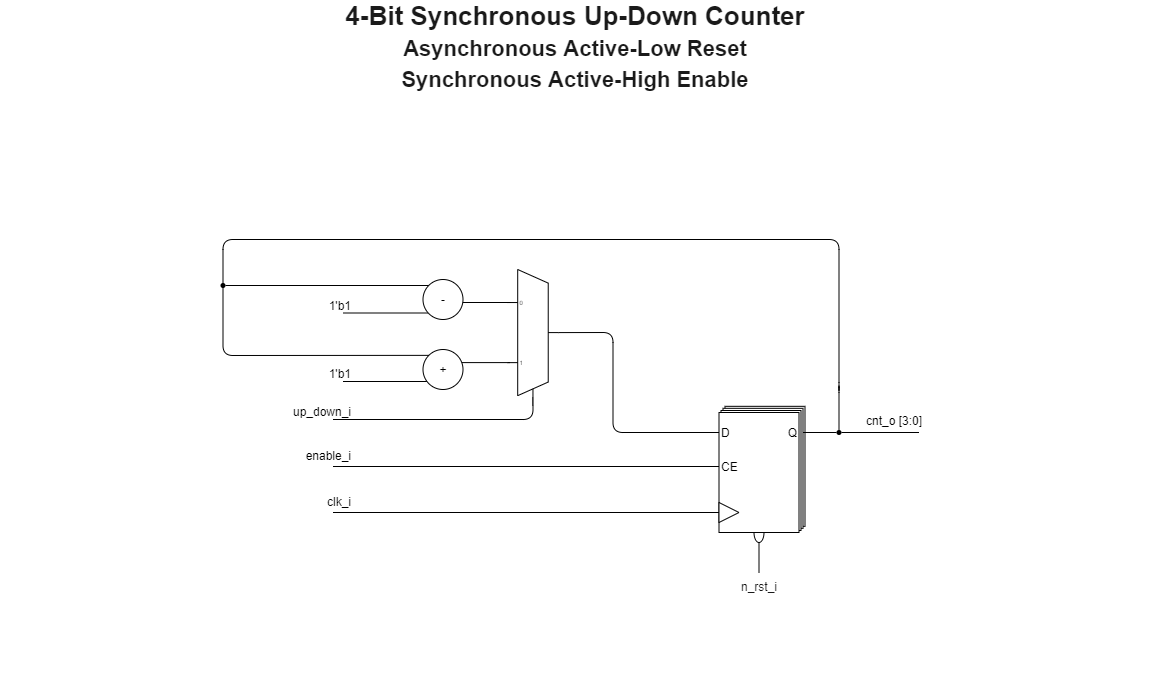

The diagram above was exported from draw.io. Its source (the exported page's mxGraphModel, read from the mxfile embedded in the PNG):
<mxGraphModel dx="538" dy="987" grid="1" gridSize="10" guides="1" tooltips="1" connect="1" arrows="1" fold="1" page="1" pageScale="1" pageWidth="1169" pageHeight="827" math="0" shadow="0">
  <root>
    <mxCell id="0" />
    <mxCell id="1" parent="0" />
    <mxCell id="wwqjcPKfl3u4DiThWAuu-55" value="" style="endArrow=none;html=1;strokeWidth=1;fontSize=12;" edge="1" parent="1">
      <mxGeometry x="1659.5" y="424.03000000000003" width="50" height="50" as="geometry">
        <mxPoint x="1511.5" y="484" as="sourcePoint" />
        <mxPoint x="1899.5" y="484" as="targetPoint" />
      </mxGeometry>
    </mxCell>
    <mxCell id="wwqjcPKfl3u4DiThWAuu-51" value="" style="endArrow=none;html=1;strokeWidth=1;fontSize=12;exitX=0.985;exitY=0.332;exitDx=0;exitDy=0;exitPerimeter=0;" edge="1" parent="1">
      <mxGeometry x="1449.1" y="260.42" width="50" height="50" as="geometry">
        <mxPoint x="1639.5" y="320" as="sourcePoint" />
        <mxPoint x="1689.1" y="320" as="targetPoint" />
      </mxGeometry>
    </mxCell>
    <mxCell id="wwqjcPKfl3u4DiThWAuu-50" value="" style="endArrow=none;html=1;strokeWidth=1;fontSize=12;exitX=0.985;exitY=0.332;exitDx=0;exitDy=0;exitPerimeter=0;" edge="1" parent="1">
      <mxGeometry x="1448.5" y="320.33000000000004" width="50" height="50" as="geometry">
        <mxPoint x="1638.9" y="380.1" as="sourcePoint" />
        <mxPoint x="1688.5" y="380.1" as="targetPoint" />
      </mxGeometry>
    </mxCell>
    <mxCell id="wwqjcPKfl3u4DiThWAuu-36" value="" style="endArrow=none;html=1;strokeWidth=1;fontSize=12;" edge="1" parent="1" source="wwqjcPKfl3u4DiThWAuu-37">
      <mxGeometry x="1367.5" y="243" width="50" height="50" as="geometry">
        <mxPoint x="1405.5" y="303" as="sourcePoint" />
        <mxPoint x="1607.5" y="303" as="targetPoint" />
      </mxGeometry>
    </mxCell>
    <mxCell id="wwqjcPKfl3u4DiThWAuu-34" value="" style="endArrow=none;html=1;strokeWidth=1;fontSize=12;" edge="1" parent="1">
      <mxGeometry x="1366.5" y="270.5" width="50" height="50" as="geometry">
        <mxPoint x="1521.5" y="330.5" as="sourcePoint" />
        <mxPoint x="1606.5" y="330.5" as="targetPoint" />
      </mxGeometry>
    </mxCell>
    <mxCell id="wwqjcPKfl3u4DiThWAuu-35" value="1'b1" style="text;whiteSpace=wrap;html=1;fontSize=12;verticalAlign=middle;align=right;" vertex="1" parent="1">
      <mxGeometry x="1491.5" y="317" width="40" height="12.5" as="geometry" />
    </mxCell>
    <mxCell id="wwqjcPKfl3u4DiThWAuu-2" value="" style="endArrow=none;html=1;strokeWidth=1;fontSize=12;" edge="1" parent="1">
      <mxGeometry x="1366.5" y="339" width="50" height="50" as="geometry">
        <mxPoint x="1521.5" y="399" as="sourcePoint" />
        <mxPoint x="1606.5" y="399" as="targetPoint" />
      </mxGeometry>
    </mxCell>
    <mxCell id="wwqjcPKfl3u4DiThWAuu-3" value="" style="rounded=0;whiteSpace=wrap;html=1;fontSize=12;align=center;" vertex="1" parent="1">
      <mxGeometry x="1903.5" y="423.82" width="80" height="120" as="geometry" />
    </mxCell>
    <mxCell id="wwqjcPKfl3u4DiThWAuu-4" value="" style="rounded=0;whiteSpace=wrap;html=1;fontSize=12;align=center;" vertex="1" parent="1">
      <mxGeometry x="1901.5" y="425.82" width="80" height="120" as="geometry" />
    </mxCell>
    <mxCell id="wwqjcPKfl3u4DiThWAuu-5" value="" style="endArrow=none;html=1;strokeWidth=1;fontSize=12;" edge="1" parent="1">
      <mxGeometry x="1657.5" y="390" width="50" height="50" as="geometry">
        <mxPoint x="1511.5" y="530" as="sourcePoint" />
        <mxPoint x="1897.5" y="530" as="targetPoint" />
      </mxGeometry>
    </mxCell>
    <mxCell id="wwqjcPKfl3u4DiThWAuu-6" value="" style="endArrow=none;html=1;strokeWidth=1;fontSize=12;" edge="1" parent="1">
      <mxGeometry x="1657.5" y="390" width="50" height="50" as="geometry">
        <mxPoint x="1831.5" y="450" as="sourcePoint" />
        <mxPoint x="1897.5" y="450" as="targetPoint" />
      </mxGeometry>
    </mxCell>
    <mxCell id="wwqjcPKfl3u4DiThWAuu-8" value="+" style="ellipse;whiteSpace=wrap;html=1;aspect=fixed;fontSize=12;align=center;" vertex="1" parent="1">
      <mxGeometry x="1601.5" y="367" width="40" height="40" as="geometry" />
    </mxCell>
    <mxCell id="wwqjcPKfl3u4DiThWAuu-9" value="" style="endArrow=none;html=1;strokeWidth=1;fontSize=12;" edge="1" parent="1" source="wwqjcPKfl3u4DiThWAuu-10">
      <mxGeometry x="1657.5" y="390" width="50" height="50" as="geometry">
        <mxPoint x="1977.5" y="450" as="sourcePoint" />
        <mxPoint x="2097.5" y="450" as="targetPoint" />
      </mxGeometry>
    </mxCell>
    <mxCell id="wwqjcPKfl3u4DiThWAuu-10" value="" style="ellipse;whiteSpace=wrap;html=1;aspect=fixed;fontSize=12;align=center;fillColor=#000000;strokeColor=none;" vertex="1" parent="1">
      <mxGeometry x="2015" y="447.5" width="5" height="5" as="geometry" />
    </mxCell>
    <mxCell id="wwqjcPKfl3u4DiThWAuu-7" value="" style="endArrow=none;html=1;strokeWidth=1;fontSize=12;entryX=0;entryY=0;entryDx=0;entryDy=0;" edge="1" parent="1" target="wwqjcPKfl3u4DiThWAuu-8" source="wwqjcPKfl3u4DiThWAuu-10">
      <mxGeometry x="1657.5" y="327" width="50" height="50" as="geometry">
        <mxPoint x="2017.5" y="440" as="sourcePoint" />
        <mxPoint x="1737.5" y="387" as="targetPoint" />
        <Array as="points">
          <mxPoint x="2017.5" y="400" />
          <mxPoint x="2017.5" y="410" />
          <mxPoint x="2017.5" y="257" />
          <mxPoint x="1401.5" y="257" />
          <mxPoint x="1401.5" y="373" />
        </Array>
      </mxGeometry>
    </mxCell>
    <mxCell id="wwqjcPKfl3u4DiThWAuu-11" value="" style="endArrow=none;html=1;strokeWidth=1;fontSize=12;" edge="1" parent="1" target="wwqjcPKfl3u4DiThWAuu-10">
      <mxGeometry x="1657.5" y="390" width="50" height="50" as="geometry">
        <mxPoint x="1981.5" y="450" as="sourcePoint" />
        <mxPoint x="2097.5" y="450" as="targetPoint" />
      </mxGeometry>
    </mxCell>
    <mxCell id="wwqjcPKfl3u4DiThWAuu-12" value="cnt_o [3:0]" style="text;whiteSpace=wrap;html=1;fontSize=12;verticalAlign=middle;align=center;" vertex="1" parent="1">
      <mxGeometry x="2037.5" y="424.26" width="70" height="28.24" as="geometry" />
    </mxCell>
    <mxCell id="wwqjcPKfl3u4DiThWAuu-13" value="" style="endArrow=none;html=1;strokeWidth=1;fontSize=12;entryX=0.5;entryY=1;entryDx=0;entryDy=0;" edge="1" parent="1" target="wwqjcPKfl3u4DiThWAuu-27">
      <mxGeometry x="1657.5" y="390" width="50" height="50" as="geometry">
        <mxPoint x="1937.5" y="590" as="sourcePoint" />
        <mxPoint x="1967.5" y="560" as="targetPoint" />
        <Array as="points">
          <mxPoint x="1937.5" y="590" />
        </Array>
      </mxGeometry>
    </mxCell>
    <mxCell id="wwqjcPKfl3u4DiThWAuu-14" value="n_rst_i" style="text;html=1;strokeColor=none;fillColor=none;align=center;verticalAlign=middle;whiteSpace=wrap;rounded=0;fontSize=12;fontColor=#1A1A1A;" vertex="1" parent="1">
      <mxGeometry x="1897.5" y="590" width="80" height="28.24" as="geometry" />
    </mxCell>
    <mxCell id="wwqjcPKfl3u4DiThWAuu-15" value="clk_i" style="text;whiteSpace=wrap;html=1;fontSize=12;verticalAlign=middle;align=right;" vertex="1" parent="1">
      <mxGeometry x="1491.5" y="510" width="40" height="18.24" as="geometry" />
    </mxCell>
    <mxCell id="wwqjcPKfl3u4DiThWAuu-26" value="1'b1" style="text;whiteSpace=wrap;html=1;fontSize=12;verticalAlign=middle;align=right;" vertex="1" parent="1">
      <mxGeometry x="1491.5" y="385" width="40" height="12.5" as="geometry" />
    </mxCell>
    <mxCell id="wwqjcPKfl3u4DiThWAuu-27" value="" style="ellipse;whiteSpace=wrap;html=1;fontSize=12;align=center;fillColor=none;" vertex="1" parent="1">
      <mxGeometry x="1932.5" y="540" width="10" height="20" as="geometry" />
    </mxCell>
    <mxCell id="wwqjcPKfl3u4DiThWAuu-28" value="" style="rounded=0;whiteSpace=wrap;html=1;fontSize=12;align=center;" vertex="1" parent="1">
      <mxGeometry x="1899.5" y="428" width="80" height="120" as="geometry" />
    </mxCell>
    <mxCell id="wwqjcPKfl3u4DiThWAuu-29" value="" style="rounded=0;whiteSpace=wrap;html=1;fontSize=12;align=center;" vertex="1" parent="1">
      <mxGeometry x="1897.5" y="430" width="80" height="120" as="geometry" />
    </mxCell>
    <mxCell id="wwqjcPKfl3u4DiThWAuu-30" value="D" style="text;html=1;strokeColor=none;fillColor=none;align=left;verticalAlign=middle;whiteSpace=wrap;rounded=0;fontSize=12;" vertex="1" parent="1">
      <mxGeometry x="1897.5" y="430" width="40" height="40" as="geometry" />
    </mxCell>
    <mxCell id="wwqjcPKfl3u4DiThWAuu-31" value="Q" style="text;html=1;strokeColor=none;fillColor=none;align=right;verticalAlign=middle;whiteSpace=wrap;rounded=0;fontSize=12;" vertex="1" parent="1">
      <mxGeometry x="1937.5" y="430" width="40" height="40" as="geometry" />
    </mxCell>
    <mxCell id="wwqjcPKfl3u4DiThWAuu-32" value="" style="triangle;whiteSpace=wrap;html=1;fontSize=12;align=right;" vertex="1" parent="1">
      <mxGeometry x="1897.5" y="520" width="20" height="20" as="geometry" />
    </mxCell>
    <mxCell id="wwqjcPKfl3u4DiThWAuu-33" value="-" style="ellipse;whiteSpace=wrap;html=1;aspect=fixed;fontSize=12;align=center;" vertex="1" parent="1">
      <mxGeometry x="1601.5" y="297" width="40" height="40" as="geometry" />
    </mxCell>
    <mxCell id="wwqjcPKfl3u4DiThWAuu-37" value="" style="ellipse;whiteSpace=wrap;html=1;aspect=fixed;fontSize=12;align=center;fillColor=#000000;strokeColor=none;" vertex="1" parent="1">
      <mxGeometry x="1399" y="300.5" width="5" height="5" as="geometry" />
    </mxCell>
    <mxCell id="wwqjcPKfl3u4DiThWAuu-39" value="" style="shadow=0;dashed=0;align=center;html=1;strokeWidth=1;shape=mxgraph.electrical.abstract.mux2;container=0;" vertex="1" parent="1">
      <mxGeometry x="1686.2" y="287" width="50.526315789473685" height="136.17021276595744" as="geometry" />
    </mxCell>
    <mxCell id="wwqjcPKfl3u4DiThWAuu-40" value="" style="rounded=0;whiteSpace=wrap;html=1;strokeColor=none;" vertex="1" parent="1">
      <mxGeometry x="1711.6594736842105" y="414.6595744680851" width="16.842105263157894" height="8.51063829787234" as="geometry" />
    </mxCell>
    <mxCell id="wwqjcPKfl3u4DiThWAuu-47" value="" style="endArrow=none;html=1;endFill=0;startArrow=none;startFill=0;align=center;exitX=0.511;exitY=0.899;exitDx=0;exitDy=0;exitPerimeter=0;" edge="1" parent="1">
      <mxGeometry x="1635.707894736842" y="437.4804255319149" width="42.10526315789473" height="42.5531914893617" as="geometry">
        <mxPoint x="1711.4973684210527" y="414.6548936170213" as="sourcePoint" />
        <mxPoint x="1511.5" y="437" as="targetPoint" />
        <Array as="points">
          <mxPoint x="1711.5" y="437" />
        </Array>
      </mxGeometry>
    </mxCell>
    <mxCell id="wwqjcPKfl3u4DiThWAuu-52" value="" style="endArrow=none;html=1;strokeWidth=1;fontSize=12;exitX=1;exitY=0.5;exitDx=0;exitDy=-5;exitPerimeter=0;" edge="1" parent="1" source="wwqjcPKfl3u4DiThWAuu-39">
      <mxGeometry x="1546.33" y="353.41" width="50" height="50" as="geometry">
        <mxPoint x="1741.5" y="350" as="sourcePoint" />
        <mxPoint x="1831.5" y="450" as="targetPoint" />
        <Array as="points">
          <mxPoint x="1791.5" y="350" />
          <mxPoint x="1791.5" y="450" />
        </Array>
      </mxGeometry>
    </mxCell>
    <mxCell id="wwqjcPKfl3u4DiThWAuu-54" value="up_down_i" style="text;whiteSpace=wrap;html=1;fontSize=12;verticalAlign=middle;align=right;" vertex="1" parent="1">
      <mxGeometry x="1471.5" y="423.17" width="60" height="12.5" as="geometry" />
    </mxCell>
    <mxCell id="wwqjcPKfl3u4DiThWAuu-56" value="enable_i" style="text;whiteSpace=wrap;html=1;fontSize=12;verticalAlign=middle;align=right;" vertex="1" parent="1">
      <mxGeometry x="1481.5" y="464" width="50" height="18.24" as="geometry" />
    </mxCell>
    <mxCell id="wwqjcPKfl3u4DiThWAuu-57" value="CE" style="text;html=1;strokeColor=none;fillColor=none;align=left;verticalAlign=middle;whiteSpace=wrap;rounded=0;fontSize=12;" vertex="1" parent="1">
      <mxGeometry x="1897.5" y="463.82" width="40" height="40" as="geometry" />
    </mxCell>
    <mxCell id="wwqjcPKfl3u4DiThWAuu-199" value="4-Bit Synchronous Up-Down Counter&lt;br&gt;&lt;font style=&quot;font-size: 22px&quot;&gt;Asynchronous Active-Low Reset&lt;br&gt;Synchronous Active-High Enable&lt;br&gt;&lt;/font&gt;" style="text;html=1;align=center;verticalAlign=middle;whiteSpace=wrap;rounded=0;fontFamily=Helvetica;fontSize=26;fontStyle=1;fontColor=#1A1A1A;container=0;" vertex="1" parent="1">
      <mxGeometry x="1179" y="20" width="1150" height="90" as="geometry" />
    </mxCell>
    <mxCell id="wwqjcPKfl3u4DiThWAuu-200" value="" style="endArrow=none;dashed=1;html=1;dashPattern=1 3;strokeWidth=2;opacity=0;" edge="1" parent="1">
      <mxGeometry width="50" height="50" relative="1" as="geometry">
        <mxPoint x="1686.73" y="710" as="sourcePoint" />
        <mxPoint x="1760" y="710" as="targetPoint" />
      </mxGeometry>
    </mxCell>
  </root>
</mxGraphModel>